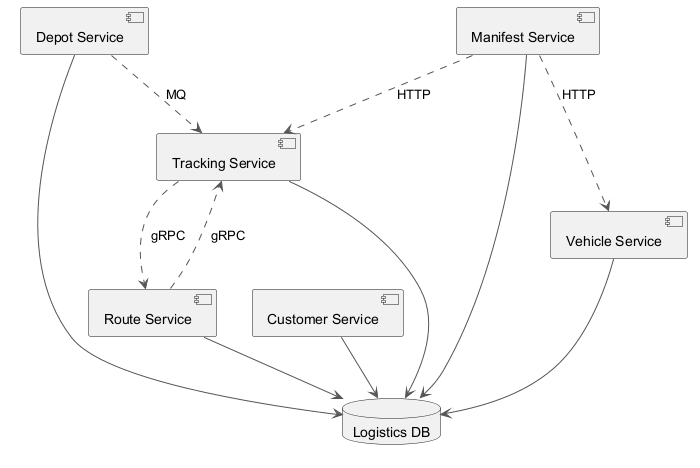

The diagram above was rendered by PlantUML. Its source (embedded in the PNG):
@startuml
skinparam backgroundColor #FFFFFF
skinparam classBackgroundColor #F3E5F5
skinparam classBorderColor #6A1B9A
skinparam ArrowColor #555555
component "Depot Service" as C_DepotService
component "Tracking Service" as C_TrackingService
component "Customer Service" as C_CustomerService
component "Vehicle Service" as C_VehicleService
component "Manifest Service" as C_ManifestService
component "Route Service" as C_RouteService
database "Logistics DB" as DB_logistics
C_DepotService --> DB_logistics
C_TrackingService --> DB_logistics
C_CustomerService --> DB_logistics
C_VehicleService --> DB_logistics
C_ManifestService --> DB_logistics
C_RouteService --> DB_logistics
C_TrackingService ..> C_RouteService : gRPC
C_ManifestService ..> C_TrackingService : HTTP
C_RouteService ..> C_TrackingService : gRPC
C_ManifestService ..> C_VehicleService : HTTP
C_DepotService ..> C_TrackingService : MQ
@enduml